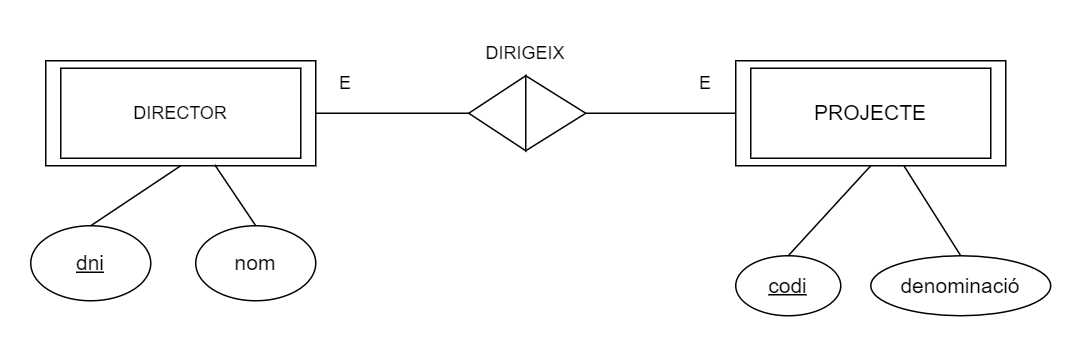

The diagram above was exported from draw.io. Its source (the exported page's mxGraphModel, read from the mxfile embedded in the PNG):
<mxGraphModel dx="1008" dy="614" grid="1" gridSize="10" guides="1" tooltips="1" connect="1" arrows="1" fold="1" page="1" pageScale="1" pageWidth="827" pageHeight="1169" math="0" shadow="0">
  <root>
    <mxCell id="WIyWlLk6GJQsqaUBKTNV-0" />
    <mxCell id="WIyWlLk6GJQsqaUBKTNV-1" parent="WIyWlLk6GJQsqaUBKTNV-0" />
    <mxCell id="OnPwBc0qrzAAS0O4cbcg-0" value="DIRECTOR" style="rounded=0;whiteSpace=wrap;html=1;" parent="WIyWlLk6GJQsqaUBKTNV-1" vertex="1">
      <mxGeometry x="100" y="170" width="180" height="70" as="geometry" />
    </mxCell>
    <mxCell id="OnPwBc0qrzAAS0O4cbcg-1" value="&lt;font style=&quot;font-size: 14px;&quot;&gt;&lt;u&gt;dni&lt;/u&gt;&lt;/font&gt;" style="ellipse;whiteSpace=wrap;html=1;" parent="WIyWlLk6GJQsqaUBKTNV-1" vertex="1">
      <mxGeometry x="90" y="280" width="80" height="50" as="geometry" />
    </mxCell>
    <mxCell id="OnPwBc0qrzAAS0O4cbcg-2" value="" style="endArrow=none;html=1;rounded=0;entryX=0.5;entryY=1;entryDx=0;entryDy=0;exitX=0.5;exitY=0;exitDx=0;exitDy=0;" parent="WIyWlLk6GJQsqaUBKTNV-1" source="OnPwBc0qrzAAS0O4cbcg-1" target="OnPwBc0qrzAAS0O4cbcg-0" edge="1">
      <mxGeometry width="50" height="50" relative="1" as="geometry">
        <mxPoint x="189.5" y="310" as="sourcePoint" />
        <mxPoint x="189.5" y="250" as="targetPoint" />
      </mxGeometry>
    </mxCell>
    <mxCell id="OnPwBc0qrzAAS0O4cbcg-3" value="&lt;font style=&quot;font-size: 14px;&quot;&gt;PROJECTE&lt;/font&gt;" style="rounded=0;whiteSpace=wrap;html=1;" parent="WIyWlLk6GJQsqaUBKTNV-1" vertex="1">
      <mxGeometry x="560" y="170" width="180" height="70" as="geometry" />
    </mxCell>
    <mxCell id="OnPwBc0qrzAAS0O4cbcg-4" value="&lt;u&gt;&lt;font style=&quot;font-size: 14px;&quot;&gt;codi&lt;/font&gt;&lt;/u&gt;" style="ellipse;whiteSpace=wrap;html=1;" parent="WIyWlLk6GJQsqaUBKTNV-1" vertex="1">
      <mxGeometry x="560" y="300" width="70" height="40" as="geometry" />
    </mxCell>
    <mxCell id="OnPwBc0qrzAAS0O4cbcg-5" value="" style="endArrow=none;html=1;rounded=0;entryX=0.5;entryY=1;entryDx=0;entryDy=0;exitX=0.5;exitY=0;exitDx=0;exitDy=0;" parent="WIyWlLk6GJQsqaUBKTNV-1" source="OnPwBc0qrzAAS0O4cbcg-4" target="OnPwBc0qrzAAS0O4cbcg-3" edge="1">
      <mxGeometry width="50" height="50" relative="1" as="geometry">
        <mxPoint x="649.5" y="310" as="sourcePoint" />
        <mxPoint x="649.5" y="250" as="targetPoint" />
      </mxGeometry>
    </mxCell>
    <mxCell id="OnPwBc0qrzAAS0O4cbcg-7" value="" style="endArrow=none;html=1;rounded=0;entryX=1;entryY=0.5;entryDx=0;entryDy=0;exitX=1;exitY=0.5;exitDx=0;exitDy=0;" parent="WIyWlLk6GJQsqaUBKTNV-1" edge="1" target="OnPwBc0qrzAAS0O4cbcg-10" source="OnPwBc0qrzAAS0O4cbcg-0">
      <mxGeometry width="50" height="50" relative="1" as="geometry">
        <mxPoint x="280" y="204.5" as="sourcePoint" />
        <mxPoint x="380" y="205" as="targetPoint" />
      </mxGeometry>
    </mxCell>
    <mxCell id="OnPwBc0qrzAAS0O4cbcg-8" value="" style="endArrow=none;html=1;rounded=0;exitX=1;exitY=0.5;exitDx=0;exitDy=0;entryX=0;entryY=0.5;entryDx=0;entryDy=0;" parent="WIyWlLk6GJQsqaUBKTNV-1" source="OnPwBc0qrzAAS0O4cbcg-11" target="OnPwBc0qrzAAS0O4cbcg-3" edge="1">
      <mxGeometry width="50" height="50" relative="1" as="geometry">
        <mxPoint x="460" y="200" as="sourcePoint" />
        <mxPoint x="560" y="200" as="targetPoint" />
      </mxGeometry>
    </mxCell>
    <mxCell id="OnPwBc0qrzAAS0O4cbcg-10" value="" style="triangle;whiteSpace=wrap;html=1;rotation=-180;fillColor=#FFFFFF;" parent="WIyWlLk6GJQsqaUBKTNV-1" vertex="1">
      <mxGeometry x="382" y="180" width="38" height="50" as="geometry" />
    </mxCell>
    <mxCell id="OnPwBc0qrzAAS0O4cbcg-11" value="" style="triangle;whiteSpace=wrap;html=1;" parent="WIyWlLk6GJQsqaUBKTNV-1" vertex="1">
      <mxGeometry x="420" y="180" width="40" height="50" as="geometry" />
    </mxCell>
    <mxCell id="8LpnBzA3tOKiez6-_aoK-0" value="&lt;font style=&quot;font-size: 14px;&quot;&gt;denominació&lt;/font&gt;" style="ellipse;whiteSpace=wrap;html=1;" parent="WIyWlLk6GJQsqaUBKTNV-1" vertex="1">
      <mxGeometry x="650" y="300" width="120" height="40" as="geometry" />
    </mxCell>
    <mxCell id="8LpnBzA3tOKiez6-_aoK-1" value="" style="endArrow=none;html=1;rounded=0;exitX=0.5;exitY=0;exitDx=0;exitDy=0;" parent="WIyWlLk6GJQsqaUBKTNV-1" source="8LpnBzA3tOKiez6-_aoK-0" target="OnPwBc0qrzAAS0O4cbcg-3" edge="1">
      <mxGeometry width="50" height="50" relative="1" as="geometry">
        <mxPoint x="789.5" y="310" as="sourcePoint" />
        <mxPoint x="790" y="240" as="targetPoint" />
      </mxGeometry>
    </mxCell>
    <mxCell id="8LpnBzA3tOKiez6-_aoK-2" value="DIRIGEIX" style="text;html=1;strokeColor=none;fillColor=none;align=center;verticalAlign=middle;whiteSpace=wrap;rounded=0;" parent="WIyWlLk6GJQsqaUBKTNV-1" vertex="1">
      <mxGeometry x="390" y="150" width="60" height="30" as="geometry" />
    </mxCell>
    <mxCell id="8LpnBzA3tOKiez6-_aoK-3" value="&lt;font style=&quot;font-size: 14px;&quot;&gt;nom&lt;/font&gt;" style="ellipse;whiteSpace=wrap;html=1;" parent="WIyWlLk6GJQsqaUBKTNV-1" vertex="1">
      <mxGeometry x="200" y="280" width="80" height="50" as="geometry" />
    </mxCell>
    <mxCell id="8LpnBzA3tOKiez6-_aoK-4" value="" style="endArrow=none;html=1;rounded=0;entryX=0.626;entryY=0.991;entryDx=0;entryDy=0;exitX=0.5;exitY=0;exitDx=0;exitDy=0;entryPerimeter=0;" parent="WIyWlLk6GJQsqaUBKTNV-1" source="8LpnBzA3tOKiez6-_aoK-3" target="OnPwBc0qrzAAS0O4cbcg-0" edge="1">
      <mxGeometry width="50" height="50" relative="1" as="geometry">
        <mxPoint x="299.5" y="310" as="sourcePoint" />
        <mxPoint x="300" y="240" as="targetPoint" />
      </mxGeometry>
    </mxCell>
    <mxCell id="d2JlcwhEV0B87nfAcxdb-0" value="" style="rounded=0;whiteSpace=wrap;html=1;fillColor=none;" vertex="1" parent="WIyWlLk6GJQsqaUBKTNV-1">
      <mxGeometry x="570" y="175" width="160" height="60" as="geometry" />
    </mxCell>
    <mxCell id="d2JlcwhEV0B87nfAcxdb-1" value="E" style="text;html=1;strokeColor=none;fillColor=none;align=center;verticalAlign=middle;whiteSpace=wrap;rounded=0;" vertex="1" parent="WIyWlLk6GJQsqaUBKTNV-1">
      <mxGeometry x="520" y="170" width="40" height="30" as="geometry" />
    </mxCell>
    <mxCell id="d2JlcwhEV0B87nfAcxdb-2" value="" style="rounded=0;whiteSpace=wrap;html=1;fillColor=none;" vertex="1" parent="WIyWlLk6GJQsqaUBKTNV-1">
      <mxGeometry x="110" y="175" width="160" height="60" as="geometry" />
    </mxCell>
    <mxCell id="d2JlcwhEV0B87nfAcxdb-3" value="E" style="text;html=1;strokeColor=none;fillColor=none;align=center;verticalAlign=middle;whiteSpace=wrap;rounded=0;" vertex="1" parent="WIyWlLk6GJQsqaUBKTNV-1">
      <mxGeometry x="280" y="170" width="40" height="30" as="geometry" />
    </mxCell>
  </root>
</mxGraphModel>